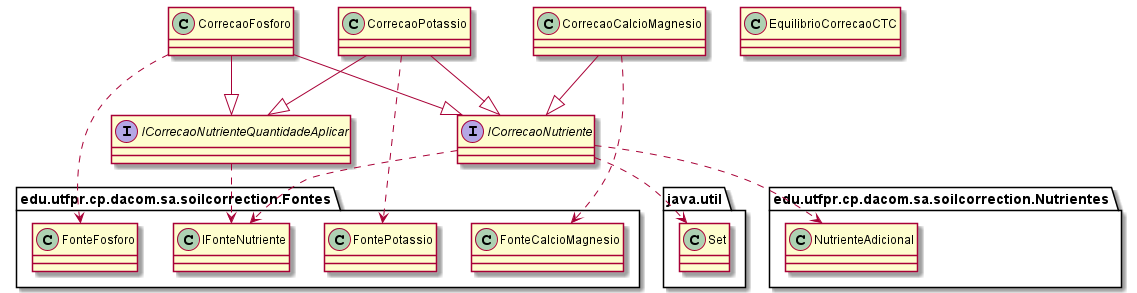

The diagram above was rendered by PlantUML. Its source (embedded in the PNG):
@startuml
class CorrecaoCalcioMagnesio
class CorrecaoFosforo
class CorrecaoPotassio
class EquilibrioCorrecaoCTC
class edu.utfpr.cp.dacom.sa.soilcorrection.Fontes.FonteCalcioMagnesio
class edu.utfpr.cp.dacom.sa.soilcorrection.Fontes.FonteFosforo
class edu.utfpr.cp.dacom.sa.soilcorrection.Fontes.FontePotassio
class edu.utfpr.cp.dacom.sa.soilcorrection.Fontes.IFonteNutriente
class edu.utfpr.cp.dacom.sa.soilcorrection.Nutrientes.NutrienteAdicional
class java.util.Set
interface ICorrecaoNutriente
interface ICorrecaoNutrienteQuantidadeAplicar
CorrecaoCalcioMagnesio ..> edu.utfpr.cp.dacom.sa.soilcorrection.Fontes.FonteCalcioMagnesio
CorrecaoCalcioMagnesio --|> ICorrecaoNutriente
CorrecaoFosforo ..> edu.utfpr.cp.dacom.sa.soilcorrection.Fontes.FonteFosforo
CorrecaoFosforo --|> ICorrecaoNutriente
CorrecaoFosforo --|> ICorrecaoNutrienteQuantidadeAplicar
CorrecaoPotassio ..> edu.utfpr.cp.dacom.sa.soilcorrection.Fontes.FontePotassio
CorrecaoPotassio --|> ICorrecaoNutriente
CorrecaoPotassio --|> ICorrecaoNutrienteQuantidadeAplicar
ICorrecaoNutriente ..> edu.utfpr.cp.dacom.sa.soilcorrection.Fontes.IFonteNutriente
ICorrecaoNutriente ..> edu.utfpr.cp.dacom.sa.soilcorrection.Nutrientes.NutrienteAdicional
ICorrecaoNutriente ..> java.util.Set
ICorrecaoNutrienteQuantidadeAplicar ..> edu.utfpr.cp.dacom.sa.soilcorrection.Fontes.IFonteNutriente
@enduml